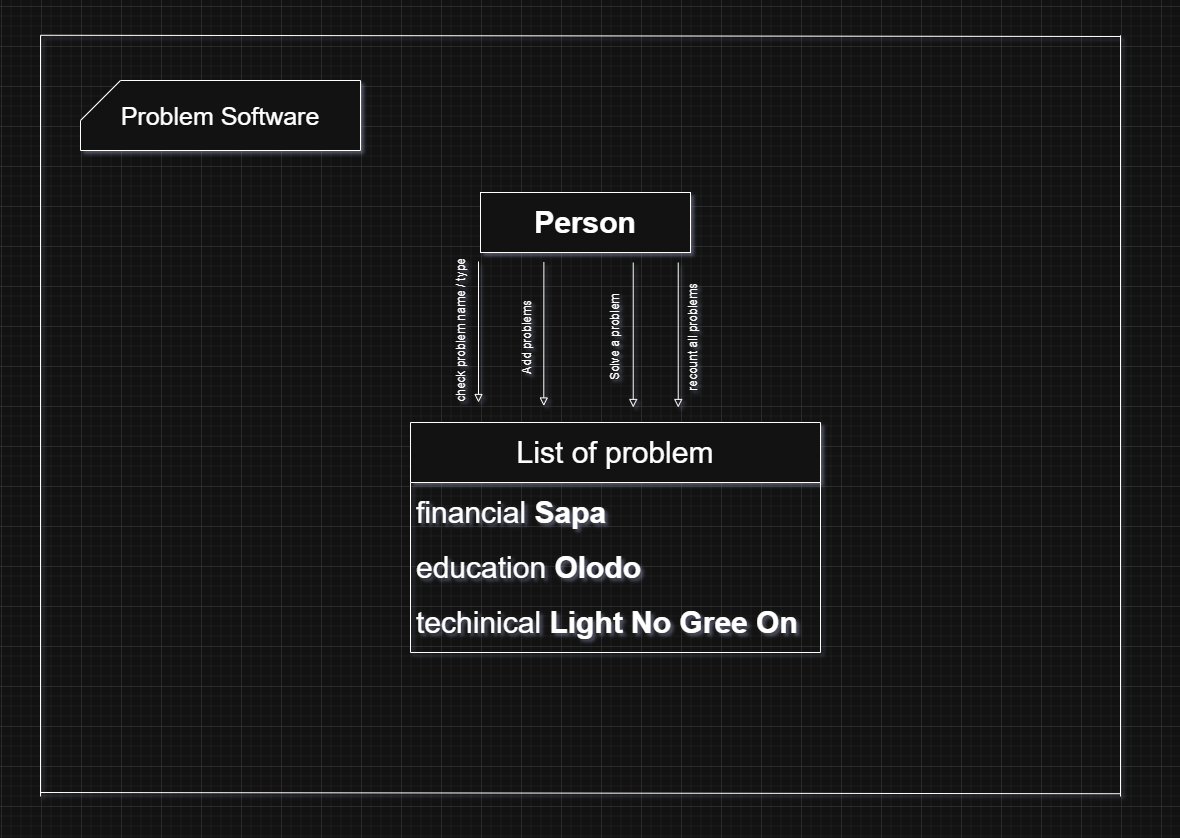

The diagram above was exported from draw.io. Its source (the exported page's mxGraphModel, read from the mxfile embedded in the PNG):
<mxGraphModel dx="1420" dy="814" grid="1" gridSize="10" guides="1" tooltips="1" connect="1" arrows="1" fold="1" page="1" pageScale="1" pageWidth="1169" pageHeight="827" math="0" shadow="0">
  <root>
    <mxCell id="0" />
    <mxCell id="1" parent="0" />
    <mxCell id="qRqqQqxjIAtKOrdLUF-5-2" value="&lt;font style=&quot;font-size: 25px;&quot;&gt;Problem Software&lt;/font&gt;" style="shape=card;whiteSpace=wrap;html=1;rotation=0;size=40;" vertex="1" parent="1">
      <mxGeometry x="80" y="80" width="280" height="70" as="geometry" />
    </mxCell>
    <mxCell id="qRqqQqxjIAtKOrdLUF-5-3" value="&lt;font style=&quot;font-size: 30px;&quot;&gt;&lt;b&gt;Person&lt;/b&gt;&lt;/font&gt;" style="rounded=0;whiteSpace=wrap;html=1;" vertex="1" parent="1">
      <mxGeometry x="480" y="192" width="210" height="60" as="geometry" />
    </mxCell>
    <mxCell id="qRqqQqxjIAtKOrdLUF-5-5" value="&lt;font style=&quot;font-size: 30px;&quot;&gt;List of problem&lt;/font&gt;" style="swimlane;fontStyle=0;childLayout=stackLayout;horizontal=1;startSize=60;horizontalStack=0;resizeParent=1;resizeParentMax=0;resizeLast=0;collapsible=1;marginBottom=0;whiteSpace=wrap;html=1;" vertex="1" parent="1">
      <mxGeometry x="410" y="422" width="410" height="230" as="geometry">
        <mxRectangle x="410" y="420" width="240" height="60" as="alternateBounds" />
      </mxGeometry>
    </mxCell>
    <mxCell id="qRqqQqxjIAtKOrdLUF-5-7" value="&lt;font style=&quot;font-size: 30px;&quot;&gt;financial &lt;b&gt;Sapa&amp;nbsp;&lt;/b&gt;&lt;/font&gt;" style="text;strokeColor=none;fillColor=none;align=left;verticalAlign=middle;spacingLeft=4;spacingRight=4;overflow=hidden;points=[[0,0.5],[1,0.5]];portConstraint=eastwest;rotatable=0;whiteSpace=wrap;html=1;" vertex="1" parent="qRqqQqxjIAtKOrdLUF-5-5">
      <mxGeometry y="60" width="410" height="60" as="geometry" />
    </mxCell>
    <mxCell id="qRqqQqxjIAtKOrdLUF-5-6" value="&lt;font style=&quot;font-size: 30px;&quot;&gt;education &lt;b&gt;Olodo&lt;/b&gt;&lt;/font&gt;" style="text;strokeColor=none;fillColor=none;align=left;verticalAlign=middle;spacingLeft=4;spacingRight=4;overflow=hidden;points=[[0,0.5],[1,0.5]];portConstraint=eastwest;rotatable=0;whiteSpace=wrap;html=1;" vertex="1" parent="qRqqQqxjIAtKOrdLUF-5-5">
      <mxGeometry y="120" width="410" height="50" as="geometry" />
    </mxCell>
    <mxCell id="qRqqQqxjIAtKOrdLUF-5-8" value="&lt;font style=&quot;font-size: 30px;&quot;&gt;techinical &lt;b&gt;Light No Gree On&lt;/b&gt;&lt;/font&gt;" style="text;strokeColor=none;fillColor=none;align=left;verticalAlign=middle;spacingLeft=4;spacingRight=4;overflow=hidden;points=[[0,0.5],[1,0.5]];portConstraint=eastwest;rotatable=0;whiteSpace=wrap;html=1;" vertex="1" parent="qRqqQqxjIAtKOrdLUF-5-5">
      <mxGeometry y="170" width="410" height="60" as="geometry" />
    </mxCell>
    <mxCell id="qRqqQqxjIAtKOrdLUF-5-10" value="" style="endArrow=block;html=1;rounded=0;exitX=0;exitY=1;exitDx=0;exitDy=0;endFill=0;strokeWidth=1;" edge="1" parent="1">
      <mxGeometry width="50" height="50" relative="1" as="geometry">
        <mxPoint x="478" y="261" as="sourcePoint" />
        <mxPoint x="478" y="402" as="targetPoint" />
      </mxGeometry>
    </mxCell>
    <mxCell id="qRqqQqxjIAtKOrdLUF-5-13" value="&lt;font&gt;check problem name / type&lt;/font&gt;" style="text;html=1;whiteSpace=wrap;strokeColor=none;fillColor=none;align=center;verticalAlign=middle;rounded=0;rotation=-90;" vertex="1" parent="1">
      <mxGeometry x="376" y="315" width="170" height="30" as="geometry" />
    </mxCell>
    <mxCell id="qRqqQqxjIAtKOrdLUF-5-15" value="" style="endArrow=block;html=1;rounded=0;entryX=0.144;entryY=1.009;entryDx=0;entryDy=0;exitX=0.297;exitY=1.024;exitDx=0;exitDy=0;endFill=0;strokeWidth=1;exitPerimeter=0;entryPerimeter=0;" edge="1" parent="1">
      <mxGeometry width="50" height="50" relative="1" as="geometry">
        <mxPoint x="543.3699999999999" y="261.43999999999994" as="sourcePoint" />
        <mxPoint x="543.2699999999998" y="405.5200000000001" as="targetPoint" />
      </mxGeometry>
    </mxCell>
    <mxCell id="qRqqQqxjIAtKOrdLUF-5-16" value="&lt;font&gt;Add problems&lt;/font&gt;" style="text;html=1;whiteSpace=wrap;strokeColor=none;fillColor=none;align=center;verticalAlign=middle;rounded=0;rotation=-90;" vertex="1" parent="1">
      <mxGeometry x="442" y="322" width="170" height="30" as="geometry" />
    </mxCell>
    <mxCell id="qRqqQqxjIAtKOrdLUF-5-17" value="&lt;font&gt;Solve a problem&lt;/font&gt;" style="text;html=1;whiteSpace=wrap;strokeColor=none;fillColor=none;align=center;verticalAlign=middle;rounded=0;rotation=-90;" vertex="1" parent="1">
      <mxGeometry x="530" y="322" width="170" height="30" as="geometry" />
    </mxCell>
    <mxCell id="qRqqQqxjIAtKOrdLUF-5-18" value="" style="endArrow=block;html=1;rounded=0;entryX=0.144;entryY=1.009;entryDx=0;entryDy=0;exitX=0.297;exitY=1.024;exitDx=0;exitDy=0;endFill=0;strokeWidth=1;exitPerimeter=0;entryPerimeter=0;" edge="1" parent="1">
      <mxGeometry width="50" height="50" relative="1" as="geometry">
        <mxPoint x="632.73" y="262" as="sourcePoint" />
        <mxPoint x="632.73" y="407" as="targetPoint" />
      </mxGeometry>
    </mxCell>
    <mxCell id="qRqqQqxjIAtKOrdLUF-5-19" value="" style="endArrow=block;html=1;rounded=0;entryX=0.144;entryY=1.009;entryDx=0;entryDy=0;exitX=0.297;exitY=1.024;exitDx=0;exitDy=0;endFill=0;strokeWidth=1;exitPerimeter=0;entryPerimeter=0;" edge="1" parent="1">
      <mxGeometry width="50" height="50" relative="1" as="geometry">
        <mxPoint x="677.73" y="262" as="sourcePoint" />
        <mxPoint x="677.73" y="407" as="targetPoint" />
      </mxGeometry>
    </mxCell>
    <mxCell id="qRqqQqxjIAtKOrdLUF-5-20" value="&lt;font&gt;recount all problems&lt;/font&gt;" style="text;html=1;whiteSpace=wrap;strokeColor=none;fillColor=none;align=center;verticalAlign=middle;rounded=0;rotation=-90;" vertex="1" parent="1">
      <mxGeometry x="608" y="322" width="170" height="30" as="geometry" />
    </mxCell>
    <mxCell id="qRqqQqxjIAtKOrdLUF-5-21" value="" style="endArrow=none;html=1;rounded=0;" edge="1" parent="1">
      <mxGeometry width="50" height="50" relative="1" as="geometry">
        <mxPoint x="40" y="796" as="sourcePoint" />
        <mxPoint x="40" y="34.76920259915865" as="targetPoint" />
      </mxGeometry>
    </mxCell>
    <mxCell id="qRqqQqxjIAtKOrdLUF-5-22" value="" style="endArrow=none;html=1;rounded=0;" edge="1" parent="1">
      <mxGeometry width="50" height="50" relative="1" as="geometry">
        <mxPoint x="1120" y="796" as="sourcePoint" />
        <mxPoint x="1120" y="34.76920259915865" as="targetPoint" />
      </mxGeometry>
    </mxCell>
    <mxCell id="qRqqQqxjIAtKOrdLUF-5-23" value="" style="endArrow=none;html=1;rounded=0;" edge="1" parent="1">
      <mxGeometry width="50" height="50" relative="1" as="geometry">
        <mxPoint x="40" y="34.76924954927885" as="sourcePoint" />
        <mxPoint x="1120" y="36" as="targetPoint" />
      </mxGeometry>
    </mxCell>
    <mxCell id="qRqqQqxjIAtKOrdLUF-5-24" value="" style="endArrow=none;html=1;rounded=0;" edge="1" parent="1">
      <mxGeometry width="50" height="50" relative="1" as="geometry">
        <mxPoint x="40" y="791.9992495492788" as="sourcePoint" />
        <mxPoint x="1120" y="793.23" as="targetPoint" />
      </mxGeometry>
    </mxCell>
  </root>
</mxGraphModel>